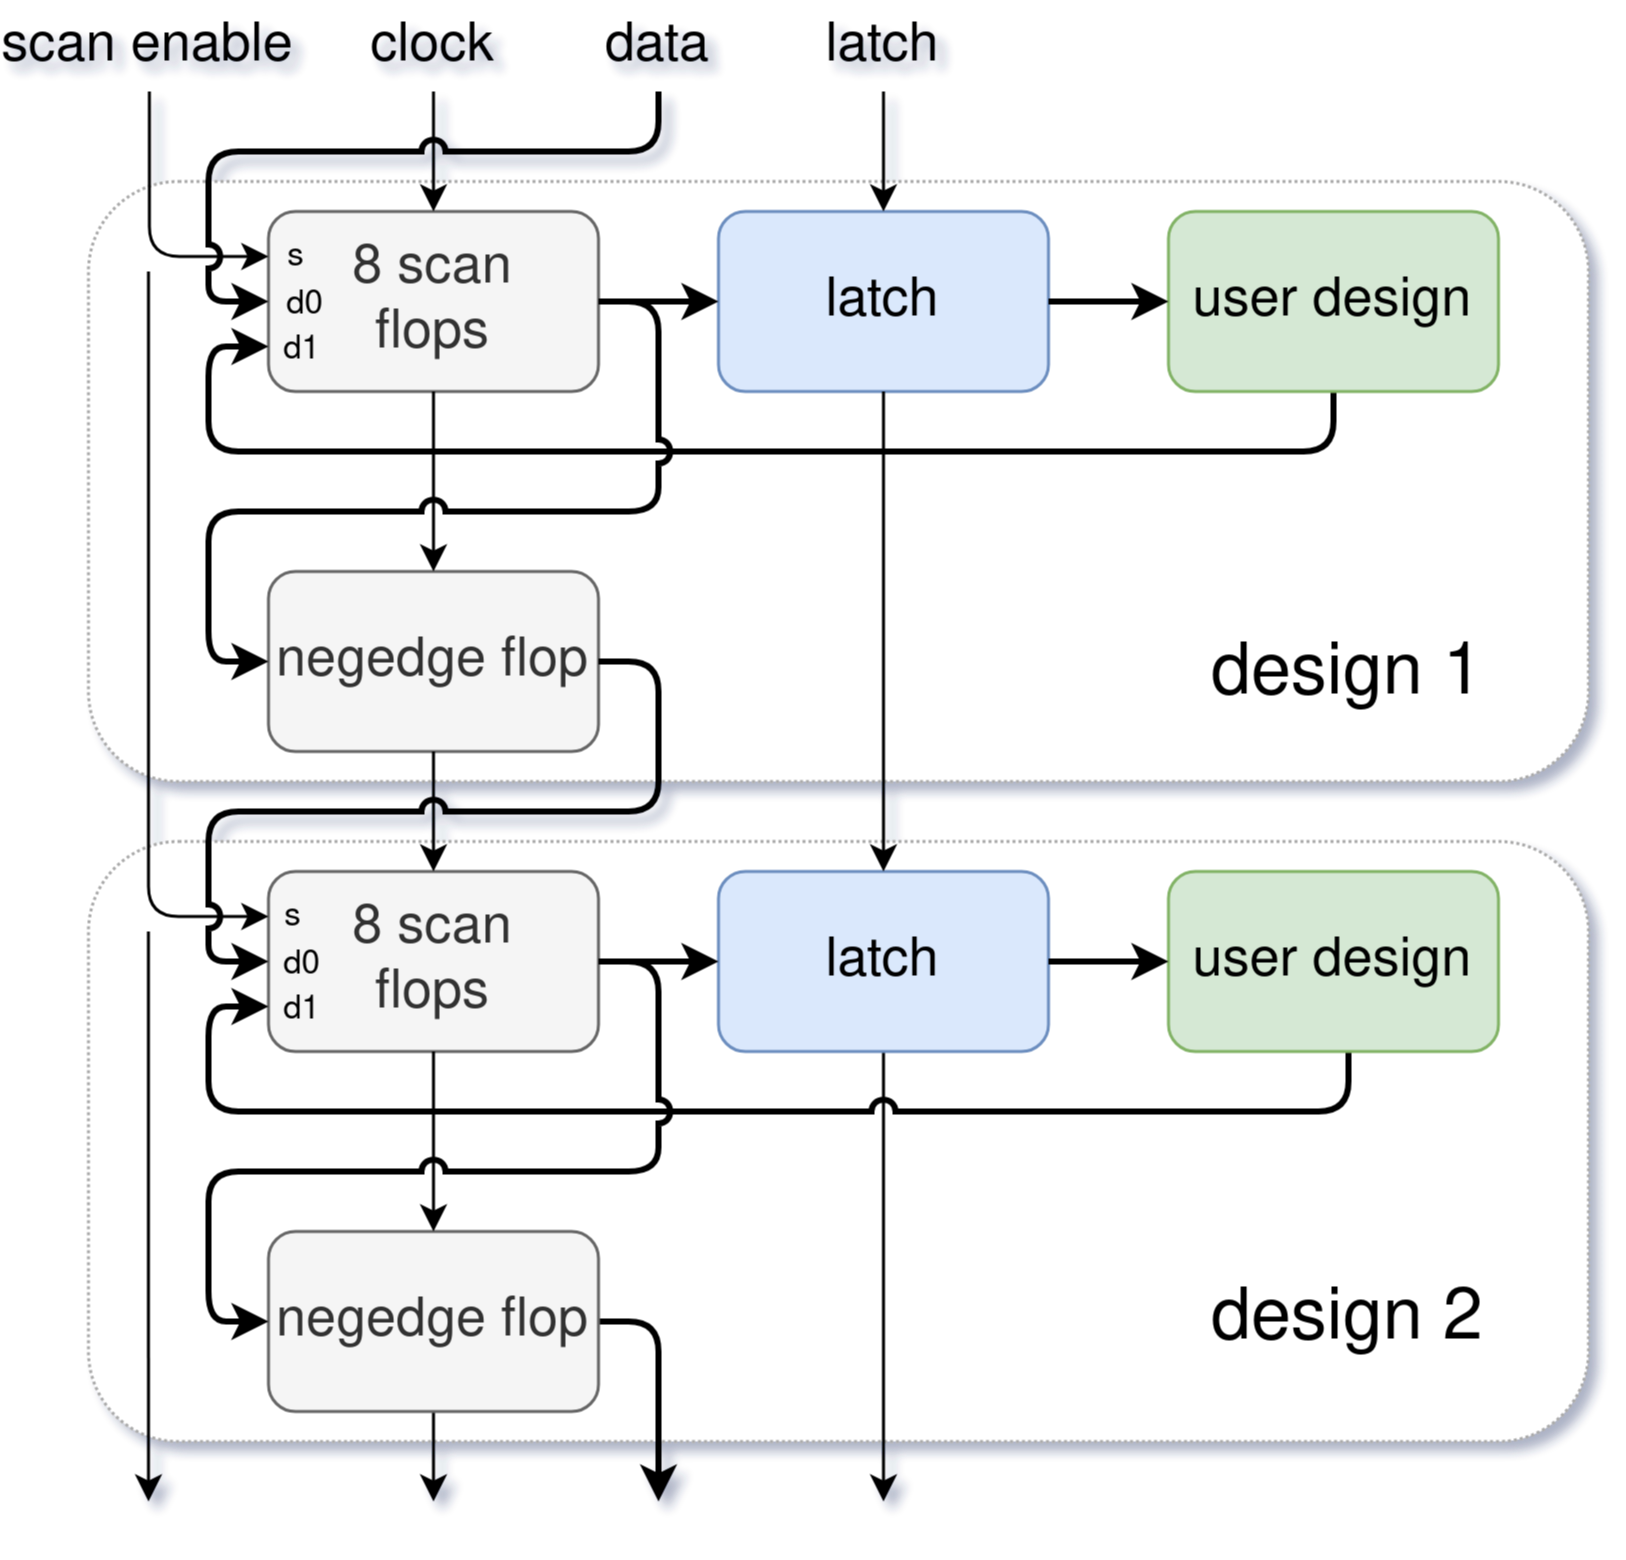

The diagram above was exported from draw.io. Its source (the exported page's mxGraphModel, read from the mxfile embedded in the PNG):
<mxGraphModel dx="1965" dy="946" grid="1" gridSize="10" guides="1" tooltips="1" connect="1" arrows="1" fold="1" page="1" pageScale="1" pageWidth="850" pageHeight="1100" math="0" shadow="0">
  <root>
    <mxCell id="0" />
    <mxCell id="1" parent="0" />
    <mxCell id="2" value="" style="group" connectable="0" vertex="1" parent="1">
      <mxGeometry x="1050.31" y="310" width="529.69" height="500" as="geometry" />
    </mxCell>
    <mxCell id="3" value="" style="rounded=1;whiteSpace=wrap;html=1;fontFamily=Helvetica;fontSize=11;fontColor=default;dashed=1;dashPattern=1 1;strokeColor=#ABABAB;" vertex="1" parent="2">
      <mxGeometry x="29.690000000000055" y="280" width="500" height="200" as="geometry" />
    </mxCell>
    <mxCell id="4" value="" style="rounded=1;whiteSpace=wrap;html=1;fontFamily=Helvetica;fontSize=11;fontColor=default;dashed=1;dashPattern=1 1;strokeColor=#ababab;" vertex="1" parent="2">
      <mxGeometry x="29.690000000000055" y="60" width="500" height="200" as="geometry" />
    </mxCell>
    <mxCell id="5" value="&lt;font style=&quot;font-size: 18px;&quot;&gt;8 scan&lt;br&gt;flops&lt;/font&gt;" style="rounded=1;whiteSpace=wrap;html=1;fillColor=#f5f5f5;fontColor=#333333;strokeColor=#666666;" vertex="1" parent="2">
      <mxGeometry x="89.69000000000005" y="70" width="110" height="60" as="geometry" />
    </mxCell>
    <mxCell id="6" value="&lt;font style=&quot;font-size: 18px;&quot;&gt;latch&lt;/font&gt;" style="rounded=1;whiteSpace=wrap;html=1;fillColor=#dae8fc;strokeColor=#6c8ebf;" vertex="1" parent="2">
      <mxGeometry x="239.69000000000005" y="70" width="110" height="60" as="geometry" />
    </mxCell>
    <mxCell id="7" style="edgeStyle=orthogonalEdgeStyle;rounded=0;orthogonalLoop=1;jettySize=auto;html=1;strokeWidth=2;" edge="1" parent="2" source="5" target="6">
      <mxGeometry relative="1" as="geometry" />
    </mxCell>
    <mxCell id="8" style="edgeStyle=orthogonalEdgeStyle;rounded=1;orthogonalLoop=1;jettySize=auto;html=1;entryX=0;entryY=0.75;entryDx=0;entryDy=0;jumpStyle=arc;curved=0;exitX=0.5;exitY=1;exitDx=0;exitDy=0;strokeWidth=2;" edge="1" parent="2" source="10" target="5">
      <mxGeometry relative="1" as="geometry">
        <Array as="points">
          <mxPoint x="444.69000000000005" y="150" />
          <mxPoint x="69.69000000000005" y="150" />
          <mxPoint x="69.69000000000005" y="115" />
        </Array>
      </mxGeometry>
    </mxCell>
    <mxCell id="9" value="d1" style="edgeLabel;html=1;align=center;verticalAlign=middle;resizable=0;points=[];fontSize=11;fontFamily=Helvetica;fontColor=default;labelBackgroundColor=none;" connectable="0" vertex="1" parent="8">
      <mxGeometry x="0.9795" y="-1" relative="1" as="geometry">
        <mxPoint x="15" y="-1" as="offset" />
      </mxGeometry>
    </mxCell>
    <mxCell id="10" value="&lt;font style=&quot;font-size: 18px;&quot;&gt;user design&lt;/font&gt;" style="rounded=1;whiteSpace=wrap;html=1;fillColor=#d5e8d4;strokeColor=#82b366;" vertex="1" parent="2">
      <mxGeometry x="389.69000000000005" y="70" width="110" height="60" as="geometry" />
    </mxCell>
    <mxCell id="11" style="edgeStyle=orthogonalEdgeStyle;rounded=0;orthogonalLoop=1;jettySize=auto;html=1;entryX=0;entryY=0.5;entryDx=0;entryDy=0;strokeWidth=2;" edge="1" parent="2" source="6" target="10">
      <mxGeometry relative="1" as="geometry" />
    </mxCell>
    <mxCell id="12" value="&lt;font style=&quot;font-size: 18px;&quot;&gt;negedge flop&lt;/font&gt;" style="rounded=1;whiteSpace=wrap;html=1;fillColor=#f5f5f5;fontColor=#333333;strokeColor=#666666;" vertex="1" parent="2">
      <mxGeometry x="89.69000000000005" y="190" width="110" height="60" as="geometry" />
    </mxCell>
    <mxCell id="13" style="edgeStyle=orthogonalEdgeStyle;shape=connector;rounded=0;orthogonalLoop=1;jettySize=auto;html=1;entryX=0.5;entryY=0;entryDx=0;entryDy=0;labelBackgroundColor=default;strokeColor=default;align=center;verticalAlign=middle;fontFamily=Helvetica;fontSize=11;fontColor=default;endArrow=classic;" edge="1" parent="2" source="5" target="12">
      <mxGeometry relative="1" as="geometry" />
    </mxCell>
    <mxCell id="14" style="edgeStyle=orthogonalEdgeStyle;rounded=1;orthogonalLoop=1;jettySize=auto;html=1;exitX=1;exitY=0.5;exitDx=0;exitDy=0;entryX=0;entryY=0.5;entryDx=0;entryDy=0;jumpStyle=arc;curved=0;strokeWidth=2;" edge="1" parent="2" source="5" target="12">
      <mxGeometry relative="1" as="geometry">
        <mxPoint x="149.69000000000005" y="190" as="targetPoint" />
        <Array as="points">
          <mxPoint x="219.69000000000005" y="100" />
          <mxPoint x="219.69000000000005" y="170" />
          <mxPoint x="69.69000000000005" y="170" />
          <mxPoint x="69.69000000000005" y="220" />
        </Array>
      </mxGeometry>
    </mxCell>
    <mxCell id="15" style="edgeStyle=orthogonalEdgeStyle;rounded=0;orthogonalLoop=1;jettySize=auto;html=1;entryX=0.5;entryY=0;entryDx=0;entryDy=0;" edge="1" parent="2" source="16" target="6">
      <mxGeometry relative="1" as="geometry" />
    </mxCell>
    <mxCell id="16" value="latch" style="text;html=1;strokeColor=none;fillColor=none;align=center;verticalAlign=middle;whiteSpace=wrap;rounded=0;fontSize=18;" vertex="1" parent="2">
      <mxGeometry x="264.69000000000005" width="60" height="30" as="geometry" />
    </mxCell>
    <mxCell id="17" style="edgeStyle=orthogonalEdgeStyle;rounded=0;orthogonalLoop=1;jettySize=auto;html=1;entryX=0.5;entryY=0;entryDx=0;entryDy=0;" edge="1" parent="2" source="18" target="5">
      <mxGeometry relative="1" as="geometry" />
    </mxCell>
    <mxCell id="18" value="clock" style="text;html=1;strokeColor=none;fillColor=none;align=center;verticalAlign=middle;whiteSpace=wrap;rounded=0;fontSize=18;" vertex="1" parent="2">
      <mxGeometry x="114.69000000000005" width="60" height="30" as="geometry" />
    </mxCell>
    <mxCell id="19" style="edgeStyle=orthogonalEdgeStyle;rounded=1;orthogonalLoop=1;jettySize=auto;html=1;entryX=0;entryY=0.25;entryDx=0;entryDy=0;curved=0;" edge="1" parent="2" source="21" target="5">
      <mxGeometry relative="1" as="geometry">
        <Array as="points">
          <mxPoint x="49.690000000000055" y="85" />
        </Array>
      </mxGeometry>
    </mxCell>
    <mxCell id="20" value="s" style="edgeLabel;html=1;align=center;verticalAlign=middle;resizable=0;points=[];fontSize=11;fontFamily=Helvetica;fontColor=default;labelBackgroundColor=none;" connectable="0" vertex="1" parent="19">
      <mxGeometry x="0.9369" relative="1" as="geometry">
        <mxPoint x="11" y="-1" as="offset" />
      </mxGeometry>
    </mxCell>
    <mxCell id="21" value="scan enable" style="text;html=1;strokeColor=none;fillColor=none;align=center;verticalAlign=middle;whiteSpace=wrap;rounded=0;fontSize=18;" vertex="1" parent="2">
      <mxGeometry width="100" height="30" as="geometry" />
    </mxCell>
    <mxCell id="22" style="edgeStyle=orthogonalEdgeStyle;rounded=1;orthogonalLoop=1;jettySize=auto;html=1;entryX=0;entryY=0.5;entryDx=0;entryDy=0;jumpStyle=arc;curved=0;exitX=0.5;exitY=1;exitDx=0;exitDy=0;strokeWidth=2;" edge="1" parent="2" source="24" target="5">
      <mxGeometry relative="1" as="geometry">
        <Array as="points">
          <mxPoint x="219.69000000000005" y="50" />
          <mxPoint x="69.69000000000005" y="50" />
          <mxPoint x="69.69000000000005" y="100" />
        </Array>
      </mxGeometry>
    </mxCell>
    <mxCell id="23" value="d0" style="edgeLabel;html=1;align=center;verticalAlign=middle;resizable=0;points=[];fontSize=11;fontFamily=Helvetica;fontColor=default;labelBackgroundColor=none;" connectable="0" vertex="1" parent="22">
      <mxGeometry x="0.9646" relative="1" as="geometry">
        <mxPoint x="15" as="offset" />
      </mxGeometry>
    </mxCell>
    <mxCell id="24" value="data" style="text;html=1;strokeColor=none;fillColor=none;align=center;verticalAlign=middle;whiteSpace=wrap;rounded=0;fontSize=18;" vertex="1" parent="2">
      <mxGeometry x="189.69000000000005" width="60" height="30" as="geometry" />
    </mxCell>
    <mxCell id="25" value="&lt;font style=&quot;font-size: 18px;&quot;&gt;8 scan&lt;br&gt;flops&lt;/font&gt;" style="rounded=1;whiteSpace=wrap;html=1;fillColor=#f5f5f5;fontColor=#333333;strokeColor=#666666;" vertex="1" parent="2">
      <mxGeometry x="89.69000000000005" y="290" width="110" height="60" as="geometry" />
    </mxCell>
    <mxCell id="26" style="edgeStyle=orthogonalEdgeStyle;shape=connector;rounded=0;orthogonalLoop=1;jettySize=auto;html=1;entryX=0.5;entryY=0;entryDx=0;entryDy=0;labelBackgroundColor=default;strokeColor=default;align=center;verticalAlign=middle;fontFamily=Helvetica;fontSize=11;fontColor=default;endArrow=classic;" edge="1" parent="2" source="12" target="25">
      <mxGeometry relative="1" as="geometry" />
    </mxCell>
    <mxCell id="27" style="edgeStyle=orthogonalEdgeStyle;shape=connector;rounded=0;orthogonalLoop=1;jettySize=auto;html=1;labelBackgroundColor=default;strokeColor=default;align=center;verticalAlign=middle;fontFamily=Helvetica;fontSize=11;fontColor=default;endArrow=classic;" edge="1" parent="2" source="28">
      <mxGeometry relative="1" as="geometry">
        <mxPoint x="294.69000000000005" y="500" as="targetPoint" />
      </mxGeometry>
    </mxCell>
    <mxCell id="28" value="&lt;font style=&quot;font-size: 18px;&quot;&gt;latch&lt;/font&gt;" style="rounded=1;whiteSpace=wrap;html=1;fillColor=#dae8fc;strokeColor=#6c8ebf;" vertex="1" parent="2">
      <mxGeometry x="239.69000000000005" y="290" width="110" height="60" as="geometry" />
    </mxCell>
    <mxCell id="29" style="edgeStyle=orthogonalEdgeStyle;shape=connector;rounded=0;orthogonalLoop=1;jettySize=auto;html=1;entryX=0.5;entryY=0;entryDx=0;entryDy=0;labelBackgroundColor=default;strokeColor=default;align=center;verticalAlign=middle;fontFamily=Helvetica;fontSize=11;fontColor=default;endArrow=classic;" edge="1" parent="2" source="6" target="28">
      <mxGeometry relative="1" as="geometry" />
    </mxCell>
    <mxCell id="30" style="edgeStyle=orthogonalEdgeStyle;rounded=0;orthogonalLoop=1;jettySize=auto;html=1;strokeWidth=2;" edge="1" parent="2" source="25" target="28">
      <mxGeometry relative="1" as="geometry" />
    </mxCell>
    <mxCell id="31" style="edgeStyle=orthogonalEdgeStyle;rounded=1;orthogonalLoop=1;jettySize=auto;html=1;entryX=0;entryY=0.75;entryDx=0;entryDy=0;jumpStyle=arc;curved=0;strokeWidth=2;" edge="1" parent="2" source="33" target="25">
      <mxGeometry relative="1" as="geometry">
        <Array as="points">
          <mxPoint x="449.69000000000005" y="370" />
          <mxPoint x="69.69000000000005" y="370" />
          <mxPoint x="69.69000000000005" y="335" />
        </Array>
      </mxGeometry>
    </mxCell>
    <mxCell id="32" value="d1" style="edgeLabel;html=1;align=center;verticalAlign=middle;resizable=0;points=[];fontSize=11;fontFamily=Helvetica;fontColor=default;labelBackgroundColor=none;" connectable="0" vertex="1" parent="31">
      <mxGeometry x="0.9795" y="-1" relative="1" as="geometry">
        <mxPoint x="15" y="-1" as="offset" />
      </mxGeometry>
    </mxCell>
    <mxCell id="33" value="&lt;font style=&quot;font-size: 18px;&quot;&gt;user design&lt;/font&gt;" style="rounded=1;whiteSpace=wrap;html=1;fillColor=#d5e8d4;strokeColor=#82b366;" vertex="1" parent="2">
      <mxGeometry x="389.69000000000005" y="290" width="110" height="60" as="geometry" />
    </mxCell>
    <mxCell id="34" style="edgeStyle=orthogonalEdgeStyle;rounded=0;orthogonalLoop=1;jettySize=auto;html=1;entryX=0;entryY=0.5;entryDx=0;entryDy=0;strokeWidth=2;" edge="1" parent="2" source="28" target="33">
      <mxGeometry relative="1" as="geometry" />
    </mxCell>
    <mxCell id="35" style="edgeStyle=orthogonalEdgeStyle;shape=connector;rounded=1;orthogonalLoop=1;jettySize=auto;html=1;exitX=1;exitY=0.5;exitDx=0;exitDy=0;labelBackgroundColor=default;strokeColor=default;align=center;verticalAlign=middle;fontFamily=Helvetica;fontSize=11;fontColor=default;endArrow=classic;curved=0;strokeWidth=2;" edge="1" parent="2" source="37">
      <mxGeometry relative="1" as="geometry">
        <mxPoint x="219.69000000000005" y="500" as="targetPoint" />
        <Array as="points">
          <mxPoint x="219.69000000000005" y="440" />
          <mxPoint x="219.69000000000005" y="500" />
        </Array>
      </mxGeometry>
    </mxCell>
    <mxCell id="36" style="edgeStyle=orthogonalEdgeStyle;shape=connector;rounded=0;orthogonalLoop=1;jettySize=auto;html=1;labelBackgroundColor=default;strokeColor=default;align=center;verticalAlign=middle;fontFamily=Helvetica;fontSize=11;fontColor=default;endArrow=classic;" edge="1" parent="2" source="37">
      <mxGeometry relative="1" as="geometry">
        <mxPoint x="144.69000000000005" y="500" as="targetPoint" />
      </mxGeometry>
    </mxCell>
    <mxCell id="37" value="&lt;font style=&quot;font-size: 18px;&quot;&gt;negedge flop&lt;/font&gt;" style="rounded=1;whiteSpace=wrap;html=1;fillColor=#f5f5f5;fontColor=#333333;strokeColor=#666666;" vertex="1" parent="2">
      <mxGeometry x="89.69000000000005" y="410" width="110" height="60" as="geometry" />
    </mxCell>
    <mxCell id="38" style="edgeStyle=orthogonalEdgeStyle;shape=connector;rounded=0;orthogonalLoop=1;jettySize=auto;html=1;labelBackgroundColor=default;strokeColor=default;align=center;verticalAlign=middle;fontFamily=Helvetica;fontSize=11;fontColor=default;endArrow=classic;" edge="1" parent="2" source="25" target="37">
      <mxGeometry relative="1" as="geometry" />
    </mxCell>
    <mxCell id="39" value="s" style="edgeLabel;html=1;align=center;verticalAlign=middle;resizable=0;points=[];fontSize=11;fontFamily=Helvetica;fontColor=default;labelBackgroundColor=none;" connectable="0" vertex="1" parent="2">
      <mxGeometry x="96.86142857142886" y="304" as="geometry" />
    </mxCell>
    <mxCell id="40" value="d0" style="edgeLabel;html=1;align=center;verticalAlign=middle;resizable=0;points=[];fontSize=11;fontFamily=Helvetica;fontColor=default;labelBackgroundColor=none;" connectable="0" vertex="1" parent="2">
      <mxGeometry x="100.00427007198186" y="320.00670347629193" as="geometry" />
    </mxCell>
    <mxCell id="41" value="" style="endArrow=classic;html=1;rounded=1;labelBackgroundColor=default;strokeColor=default;align=center;verticalAlign=middle;fontFamily=Helvetica;fontSize=11;fontColor=default;shape=connector;edgeStyle=orthogonalEdgeStyle;entryX=0;entryY=0.25;entryDx=0;entryDy=0;curved=0;jumpStyle=arc;" edge="1" parent="2" target="25">
      <mxGeometry width="50" height="50" relative="1" as="geometry">
        <mxPoint x="49.690000000000055" y="90" as="sourcePoint" />
        <mxPoint x="329.69000000000005" y="200" as="targetPoint" />
        <Array as="points">
          <mxPoint x="49.690000000000055" y="305" />
        </Array>
      </mxGeometry>
    </mxCell>
    <mxCell id="42" style="edgeStyle=orthogonalEdgeStyle;rounded=1;orthogonalLoop=1;jettySize=auto;html=1;exitX=1;exitY=0.5;exitDx=0;exitDy=0;entryX=0;entryY=0.5;entryDx=0;entryDy=0;jumpStyle=arc;curved=0;strokeWidth=2;" edge="1" parent="2" source="25" target="37">
      <mxGeometry relative="1" as="geometry">
        <mxPoint x="149.69000000000005" y="410" as="targetPoint" />
        <Array as="points">
          <mxPoint x="219.69000000000005" y="320" />
          <mxPoint x="219.69000000000005" y="390" />
          <mxPoint x="69.69000000000005" y="390" />
          <mxPoint x="69.69000000000005" y="440" />
        </Array>
      </mxGeometry>
    </mxCell>
    <mxCell id="43" style="edgeStyle=orthogonalEdgeStyle;shape=connector;rounded=1;orthogonalLoop=1;jettySize=auto;html=1;entryX=0;entryY=0.5;entryDx=0;entryDy=0;labelBackgroundColor=default;strokeColor=default;align=center;verticalAlign=middle;fontFamily=Helvetica;fontSize=11;fontColor=default;endArrow=classic;exitX=1;exitY=0.5;exitDx=0;exitDy=0;curved=0;jumpStyle=arc;strokeWidth=2;" edge="1" parent="2" source="12" target="25">
      <mxGeometry relative="1" as="geometry">
        <mxPoint x="219.69000000000005" y="220" as="sourcePoint" />
        <Array as="points">
          <mxPoint x="219.69000000000005" y="220" />
          <mxPoint x="219.69000000000005" y="270" />
          <mxPoint x="69.69000000000005" y="270" />
          <mxPoint x="69.69000000000005" y="320" />
        </Array>
      </mxGeometry>
    </mxCell>
    <mxCell id="44" value="" style="endArrow=classic;html=1;rounded=1;labelBackgroundColor=default;strokeColor=default;align=center;verticalAlign=middle;fontFamily=Helvetica;fontSize=11;fontColor=default;shape=connector;edgeStyle=orthogonalEdgeStyle;curved=0;jumpStyle=arc;" edge="1" parent="2">
      <mxGeometry width="50" height="50" relative="1" as="geometry">
        <mxPoint x="49.66000000000008" y="310" as="sourcePoint" />
        <mxPoint x="49.690000000000055" y="500" as="targetPoint" />
        <Array as="points">
          <mxPoint x="49.66000000000008" y="334" />
          <mxPoint x="49.66000000000008" y="334" />
        </Array>
      </mxGeometry>
    </mxCell>
    <mxCell id="45" value="&lt;font style=&quot;font-size: 24px;&quot;&gt;design 1&lt;/font&gt;" style="text;html=1;strokeColor=none;fillColor=none;align=center;verticalAlign=middle;whiteSpace=wrap;rounded=0;fontSize=11;fontFamily=Helvetica;fontColor=default;" vertex="1" parent="2">
      <mxGeometry x="389.69000000000005" y="210" width="120" height="30" as="geometry" />
    </mxCell>
    <mxCell id="46" value="&lt;font style=&quot;font-size: 24px;&quot;&gt;design 2&lt;br&gt;&lt;/font&gt;" style="text;html=1;strokeColor=none;fillColor=none;align=center;verticalAlign=middle;whiteSpace=wrap;rounded=0;fontSize=11;fontFamily=Helvetica;fontColor=default;" vertex="1" parent="2">
      <mxGeometry x="389.69000000000005" y="425" width="120" height="30" as="geometry" />
    </mxCell>
  </root>
</mxGraphModel>